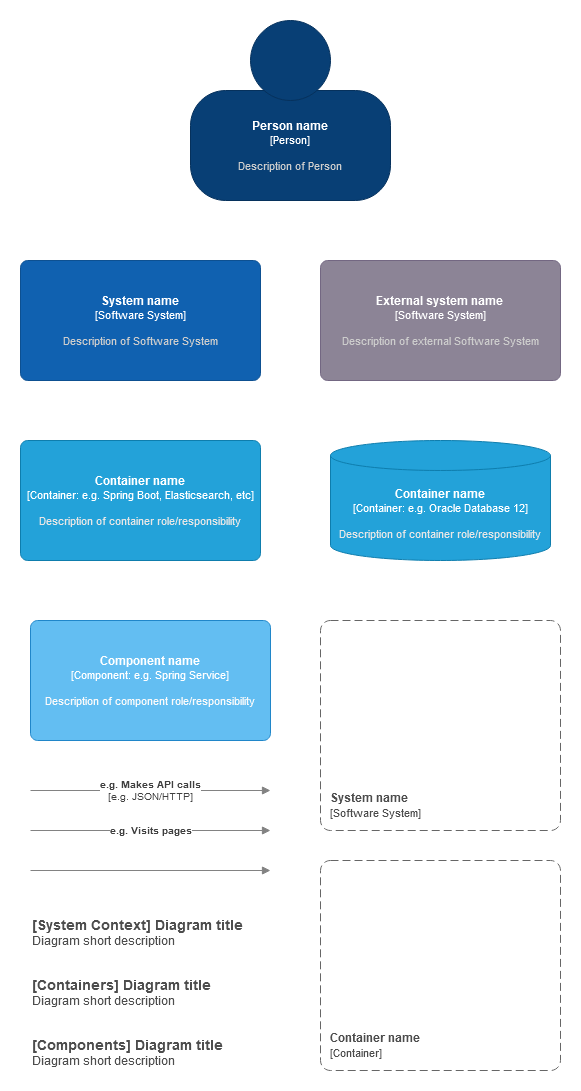

The diagram above was exported from draw.io. Its source (the exported page's mxGraphModel, read from the mxfile embedded in the PNG):
<mxGraphModel dx="1422" dy="728" grid="1" gridSize="10" guides="1" tooltips="1" connect="1" arrows="1" fold="1" page="1" pageScale="1" pageWidth="827" pageHeight="1169" math="0" shadow="0">
  <root>
    <mxCell id="0" />
    <mxCell id="1" parent="0" />
    <object label="&lt;b&gt;%A_NAME%&lt;/b&gt;&lt;br&gt;&lt;div&gt;&lt;font style=&quot;font-size: 11px&quot;&gt;[Person]&lt;/font&gt;&lt;/div&gt;&lt;div style=&quot;font-size: 10px&quot;&gt;&lt;br&gt;&lt;/div&gt;&lt;div style=&quot;font-size: 11px&quot;&gt;&lt;font color=&quot;#CCCCCC&quot;&gt;%B_DESCRIPTION%&lt;/font&gt;&lt;/div&gt;" A_NAME="Person name" B_DESCRIPTION="Description of Person" placeholders="1" id="Bv-g5LdLzaEF3hvXMRjQ-1">
      <mxCell style="shape=stencil(tZTRUsMgEEW/hsdmCNimr06s/4Fka3aSQAZwWv16STYZRaXjaDuTl3sXTu6SJUzWvlUjMMGNGoDJBybEoDRCJ3fbjb7bjOC8NdGNS1qql3tO+kRa8EUrP4IOZB7xDA3ZPjjbwQmbsADQtOAwTFV5YPw+rpkeWWtrTCSgNT6pfKpHmEIT9/IzwXixpde8LppUzI0DBHBLZnKZePw9OMUW1bXA5a3AvBDpWZTXI98MXP2DLOvo5IZG1k9Kd8/OvpjmxzxzxU0Tm/nmVWbO13tQrnPvtMe35fZIcfkUjtj3dCNyDWVix63WwYV+oO9x9PDRze7LCCfd7NNmVvn32N/SzS79XmbjHQ==);whiteSpace=wrap;html=1;rounded=1;fontColor=#ffffff;arcSize=30;allowArrows=0;rotatable=0;spacingTop=70;aspect=fixed;editable=1;metaEdit=1;resizable=0;strokeColor=#06315C;fillColor=#083F75;" vertex="1" parent="1">
        <mxGeometry x="240" y="80" width="200" height="180" as="geometry" />
      </mxCell>
    </object>
    <object label="&lt;b&gt;%A_NAME%&lt;/b&gt;&lt;br&gt;&lt;div&gt;&lt;font style=&quot;font-size: 11px&quot;&gt;[Software System]&lt;/font&gt;&lt;/div&gt;&lt;div style=&quot;font-size: 10px&quot;&gt;&lt;br&gt;&lt;/div&gt;&lt;div style=&quot;font-size: 11px&quot;&gt;&lt;font color=&quot;#CCCCCC&quot;&gt;%B_DESCRIPTION%&lt;/font&gt;&lt;/div&gt;" placeholders="1" A_NAME="System name" B_DESCRIPTION="Description of Software System" id="Bv-g5LdLzaEF3hvXMRjQ-2">
      <mxCell style="rounded=1;whiteSpace=wrap;html=1;fontColor=#ffffff;arcSize=6;metaEdit=1;points=[[0.25,0,0],[0.5,0,0],[0.75,0,0],[1,0.25,0],[1,0.5,0],[1,0.75,0],[0.75,1,0],[0.5,1,0],[0.25,1,0],[0,0.75,0],[0,0.5,0],[0,0.25,0]];resizable=0;editable=1;movableLabel=0;allowArrows=0;rotatable=0;imageWidth=24;fillColor=#1061B0;strokeColor=#0D5091;" vertex="1" parent="1">
        <mxGeometry x="70" y="320" width="240" height="120" as="geometry" />
      </mxCell>
    </object>
    <object label="&lt;b&gt;%A_NAME%&lt;/b&gt;&lt;br&gt;&lt;div&gt;&lt;font style=&quot;font-size: 11px&quot;&gt;[Software System]&lt;/font&gt;&lt;/div&gt;&lt;div style=&quot;font-size: 10px&quot;&gt;&lt;br&gt;&lt;/div&gt;&lt;div style=&quot;font-size: 11px&quot;&gt;&lt;font color=&quot;#CCCCCC&quot;&gt;%B_DESCRIPTION%&lt;/font&gt;&lt;/div&gt;" placeholders="1" A_NAME="External system name" B_DESCRIPTION="Description of external Software System" id="Bv-g5LdLzaEF3hvXMRjQ-3">
      <mxCell style="rounded=1;whiteSpace=wrap;html=1;fontColor=#ffffff;arcSize=6;metaEdit=1;points=[[0.25,0,0],[0.5,0,0],[0.75,0,0],[1,0.25,0],[1,0.5,0],[1,0.75,0],[0.75,1,0],[0.5,1,0],[0.25,1,0],[0,0.75,0],[0,0.5,0],[0,0.25,0]];resizable=0;editable=1;movableLabel=0;allowArrows=0;rotatable=0;fillColor=#8C8496;strokeColor=#736782;" vertex="1" parent="1">
        <mxGeometry x="370" y="320" width="240" height="120" as="geometry" />
      </mxCell>
    </object>
    <object label="&lt;font style=&quot;font-size: 12px&quot;&gt;&lt;b&gt;&lt;font style=&quot;font-size: 12px&quot;&gt;&lt;span&gt;%A_NAME%&lt;/span&gt;&lt;/font&gt;&lt;/b&gt;&lt;/font&gt;&lt;br&gt;&lt;div&gt;&lt;font style=&quot;font-size: 11px&quot;&gt;[Container: %B_TECHNOLOGY%]&lt;/font&gt;&lt;/div&gt;&lt;div style=&quot;font-size: 10px&quot;&gt;&lt;br&gt;&lt;/div&gt;&lt;div style=&quot;font-size: 11px&quot;&gt;&lt;font color=&quot;#E6E6E6&quot;&gt;%C_DESCRIPTION%&lt;/font&gt;&lt;/div&gt;" placeholders="1" A_NAME="Container name" C_DESCRIPTION="Description of container role/responsibility" B_TECHNOLOGY="e.g. Spring Boot, Elasticsearch, etc" id="Bv-g5LdLzaEF3hvXMRjQ-4">
      <mxCell style="rounded=1;whiteSpace=wrap;html=1;fontColor=#ffffff;arcSize=6;metaEdit=1;points=[[0.25,0,0],[0.5,0,0],[0.75,0,0],[1,0.25,0],[1,0.5,0],[1,0.75,0],[0.75,1,0],[0.5,1,0],[0.25,1,0],[0,0.75,0],[0,0.5,0],[0,0.25,0]];resizable=0;editable=1;movableLabel=0;allowArrows=0;rotatable=0;autosize=0;fillColor=#23A2D9;strokeColor=#0E7DAD;" vertex="1" parent="1">
        <mxGeometry x="70" y="500" width="240" height="120" as="geometry" />
      </mxCell>
    </object>
    <object label="&lt;font style=&quot;font-size: 12px&quot;&gt;&lt;b&gt;&lt;font style=&quot;font-size: 12px&quot;&gt;&lt;span&gt;%A_NAME%&lt;/span&gt;&lt;/font&gt;&lt;/b&gt;&lt;/font&gt;&lt;br&gt;&lt;div&gt;&lt;font style=&quot;font-size: 11px&quot;&gt;[Container: %B_TECHNOLOGY%]&lt;/font&gt;&lt;/div&gt;&lt;div style=&quot;font-size: 10px&quot;&gt;&lt;br&gt;&lt;/div&gt;&lt;div style=&quot;font-size: 11px&quot;&gt;&lt;font color=&quot;#E6E6E6&quot;&gt;%C_DESCRIPTION%&lt;/font&gt;&lt;/div&gt;" A_NAME="Container name" B_TECHNOLOGY="e.g. Oracle Database 12" C_DESCRIPTION="Description of container role/responsibility" placeholders="1" id="Bv-g5LdLzaEF3hvXMRjQ-5">
      <mxCell style="shape=cylinder3;whiteSpace=wrap;html=1;boundedLbl=1;backgroundOutline=1;size=15;rounded=1;fontColor=#ffffff;arcSize=6;autosize=0;metaEdit=1;resizable=0;rotatable=0;allowArrows=0;fillColor=#23A2D9;strokeColor=#0E7DAD;" vertex="1" parent="1">
        <mxGeometry x="380" y="500" width="220" height="120" as="geometry" />
      </mxCell>
    </object>
    <object label="&lt;b&gt;%A_NAME%&lt;/b&gt;&lt;br&gt;&lt;div&gt;&lt;div&gt;&lt;font style=&quot;font-size: 11px&quot;&gt;[Component: %B_TECHNOLOGY%]&lt;/font&gt;&lt;/div&gt;&lt;/div&gt;&lt;div style=&quot;font-size: 10px&quot;&gt;&lt;br&gt;&lt;/div&gt;&lt;div style=&quot;font-size: 11px&quot;&gt;&lt;font color=&quot;#FAFAFA&quot;&gt;%C_DESCRIPTION%&lt;/font&gt;&lt;/div&gt;" placeholders="1" A_NAME="Component name" B_TECHNOLOGY="e.g. Spring Service" C_DESCRIPTION="Description of component role/responsibility" id="Bv-g5LdLzaEF3hvXMRjQ-6">
      <mxCell style="rounded=1;whiteSpace=wrap;html=1;fontColor=#ffffff;arcSize=6;metaEdit=1;points=[[0.25,0,0],[0.5,0,0],[0.75,0,0],[1,0.25,0],[1,0.5,0],[1,0.75,0],[0.75,1,0],[0.5,1,0],[0.25,1,0],[0,0.75,0],[0,0.5,0],[0,0.25,0]];resizable=0;editable=1;movableLabel=0;allowArrows=0;rotatable=0;strokeColor=#2086C9;fillColor=#63BEF2;" vertex="1" parent="1">
        <mxGeometry x="80" y="680" width="240" height="120" as="geometry" />
      </mxCell>
    </object>
    <object label="&lt;div align=&quot;left&quot;&gt;&lt;font color=&quot;#4D4D4D&quot;&gt;&lt;b&gt;%A_NAME%&lt;br&gt;&lt;/b&gt;&lt;/font&gt;&lt;/div&gt;&lt;div align=&quot;left&quot;&gt;&lt;font style=&quot;font-size: 11px&quot; color=&quot;#4D4D4D&quot;&gt;[Software System]&lt;/font&gt;&lt;/div&gt;" placeholders="1" A_NAME="System name" id="Bv-g5LdLzaEF3hvXMRjQ-13">
      <mxCell style="rounded=1;whiteSpace=wrap;html=1;dashed=1;arcSize=20;fillColor=none;strokeColor=#666666;fontColor=#333333;labelBackgroundColor=none;align=left;verticalAlign=bottom;labelBorderColor=none;spacingTop=0;spacing=10;dashPattern=8 4;metaEdit=1;rotatable=0;perimeter=rectanglePerimeter;noLabel=0;labelPadding=0;allowArrows=0;connectable=0;expand=0;recursiveResize=0;editable=1;pointerEvents=1;absoluteArcSize=1;" vertex="1" parent="1">
        <mxGeometry x="370" y="680" width="240" height="210" as="geometry" />
      </mxCell>
    </object>
    <object label="&lt;div align=&quot;left&quot;&gt;&lt;font color=&quot;#4D4D4D&quot;&gt;&lt;b&gt;%A_NAME%&lt;br&gt;&lt;/b&gt;&lt;/font&gt;&lt;/div&gt;&lt;div align=&quot;left&quot;&gt;&lt;font style=&quot;font-size: 11px&quot; color=&quot;#4D4D4D&quot;&gt;[Container]&lt;/font&gt;&lt;/div&gt;" placeholders="1" A_NAME="Container name" id="Bv-g5LdLzaEF3hvXMRjQ-14">
      <mxCell style="rounded=1;whiteSpace=wrap;html=1;dashed=1;arcSize=20;fillColor=none;strokeColor=#666666;fontColor=#333333;labelBackgroundColor=none;align=left;verticalAlign=bottom;labelBorderColor=none;spacingTop=0;spacing=10;dashPattern=8 4;metaEdit=1;rotatable=0;perimeter=rectanglePerimeter;noLabel=0;labelPadding=0;allowArrows=0;connectable=0;expand=0;recursiveResize=0;editable=1;pointerEvents=1;absoluteArcSize=1;" vertex="1" parent="1">
        <mxGeometry x="370" y="920" width="240" height="210" as="geometry" />
      </mxCell>
    </object>
    <object label="&lt;div&gt;&lt;b&gt;%A_DESCRIPTION%&lt;/b&gt;&lt;br&gt;&lt;/div&gt;&lt;div&gt;[%B_TECHNOLOGY%]&lt;/div&gt;" placeholders="1" A_DESCRIPTION="e.g. Makes API calls" B_TECHNOLOGY="e.g. JSON/HTTP" id="Bv-g5LdLzaEF3hvXMRjQ-15">
      <mxCell style="endArrow=block;html=1;fontSize=10;fontColor=#404040;strokeWidth=1;endFill=1;strokeColor=#828282;elbow=vertical;metaEdit=1;" edge="1" parent="1">
        <mxGeometry width="50" height="50" relative="1" as="geometry">
          <mxPoint x="80" y="850" as="sourcePoint" />
          <mxPoint x="320" y="850" as="targetPoint" />
        </mxGeometry>
      </mxCell>
    </object>
    <object label="&lt;div&gt;&lt;b&gt;%A_DESCRIPTION%&lt;/b&gt;&lt;br&gt;&lt;/div&gt;" placeholders="1" A_DESCRIPTION="e.g. Visits pages" id="Bv-g5LdLzaEF3hvXMRjQ-16">
      <mxCell style="endArrow=block;html=1;fontSize=10;fontColor=#404040;strokeWidth=1;endFill=1;strokeColor=#828282;elbow=vertical;metaEdit=1;backgroundOutline=0;editable=1;" edge="1" parent="1">
        <mxGeometry width="50" height="50" relative="1" as="geometry">
          <mxPoint x="80" y="890" as="sourcePoint" />
          <mxPoint x="320" y="890" as="targetPoint" />
        </mxGeometry>
      </mxCell>
    </object>
    <mxCell id="Bv-g5LdLzaEF3hvXMRjQ-17" value="" style="endArrow=block;html=1;fontSize=10;fontColor=#404040;strokeColor=#828282;strokeWidth=1;endFill=1;" edge="1" parent="1">
      <mxGeometry width="50" height="50" relative="1" as="geometry">
        <mxPoint x="80" y="930" as="sourcePoint" />
        <mxPoint x="320" y="930" as="targetPoint" />
      </mxGeometry>
    </mxCell>
    <object label="&lt;div&gt;&lt;font color=&quot;#4D4D4D&quot;&gt;&lt;b&gt;&lt;font style=&quot;font-size: 14px&quot;&gt;[System Context] %A_C1_DIAGRAM_NAME%&lt;br&gt;&lt;/font&gt;&lt;/b&gt;&lt;/font&gt;&lt;/div&gt;&lt;div&gt;&lt;font style=&quot;font-size: 12px&quot; color=&quot;#4D4D4D&quot;&gt;%B_C1_DIAGRAM_DESCRIPTION%&lt;br&gt;&lt;/font&gt;&lt;/div&gt;" A_C1_DIAGRAM_NAME="Diagram title" B_C1_DIAGRAM_DESCRIPTION="Diagram short description" placeholders="1" id="Bv-g5LdLzaEF3hvXMRjQ-18">
      <mxCell style="text;html=1;strokeColor=none;fillColor=none;align=left;verticalAlign=top;whiteSpace=wrap;rounded=0;metaEdit=1;allowArrows=0;resizable=1;" vertex="1" parent="1">
        <mxGeometry x="80" y="970" width="240" height="40" as="geometry" />
      </mxCell>
    </object>
    <object label="&lt;div&gt;&lt;font color=&quot;#4D4D4D&quot;&gt;&lt;b&gt;&lt;font style=&quot;font-size: 14px&quot;&gt;[Containers] %A_C2_DIAGRAM_NAME%&lt;br&gt;&lt;/font&gt;&lt;/b&gt;&lt;/font&gt;&lt;/div&gt;&lt;div&gt;&lt;font style=&quot;font-size: 12px&quot; color=&quot;#4D4D4D&quot;&gt;%B_C2_DIAGRAM_DESCRIPTION%&lt;br&gt;&lt;/font&gt;&lt;/div&gt;" placeholders="1" A_C2_DIAGRAM_NAME="Diagram title" B_C2_DIAGRAM_DESCRIPTION="Diagram short description" id="Bv-g5LdLzaEF3hvXMRjQ-19">
      <mxCell style="text;html=1;strokeColor=none;fillColor=none;align=left;verticalAlign=top;whiteSpace=wrap;rounded=0;metaEdit=1;allowArrows=0;resizable=1;" vertex="1" parent="1">
        <mxGeometry x="80" y="1030" width="240" height="40" as="geometry" />
      </mxCell>
    </object>
    <object label="&lt;div&gt;&lt;font color=&quot;#4D4D4D&quot;&gt;&lt;b&gt;&lt;font style=&quot;font-size: 14px&quot;&gt;[Components] %A_C3_DIAGRAM_NAME%&lt;br&gt;&lt;/font&gt;&lt;/b&gt;&lt;/font&gt;&lt;/div&gt;&lt;div&gt;&lt;font style=&quot;font-size: 12px&quot; color=&quot;#4D4D4D&quot;&gt;%B_C3_DIAGRAM_DESCRIPTION%&lt;br&gt;&lt;/font&gt;&lt;/div&gt;" placeholders="1" A_C3_DIAGRAM_NAME="Diagram title" B_C3_DIAGRAM_DESCRIPTION="Diagram short description" id="Bv-g5LdLzaEF3hvXMRjQ-20">
      <mxCell style="text;html=1;strokeColor=none;fillColor=none;align=left;verticalAlign=top;whiteSpace=wrap;rounded=0;metaEdit=1;allowArrows=0;resizable=1;" vertex="1" parent="1">
        <mxGeometry x="80" y="1090" width="240" height="40" as="geometry" />
      </mxCell>
    </object>
  </root>
</mxGraphModel>